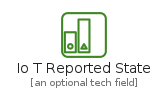

The diagram above was rendered by PlantUML. Its source (embedded in the PNG):
@startuml
' configures the library
!global $INCLUSION_MODE="local"
!global $LIB_BASE_LOCATION="../../.."
' loads the library
!include $LIB_BASE_LOCATION/bootstrap.puml
' loads the aws-20210131 bootstrap
include('aws-20210131/bootstrap')
' loads the IoTReportedState element
include('aws-20210131/Resource/LoT/IoTReportedState')
IoTReportedState('io_t_reported_state', 'Io T Reported State', 'an optional tech field')
@enduml